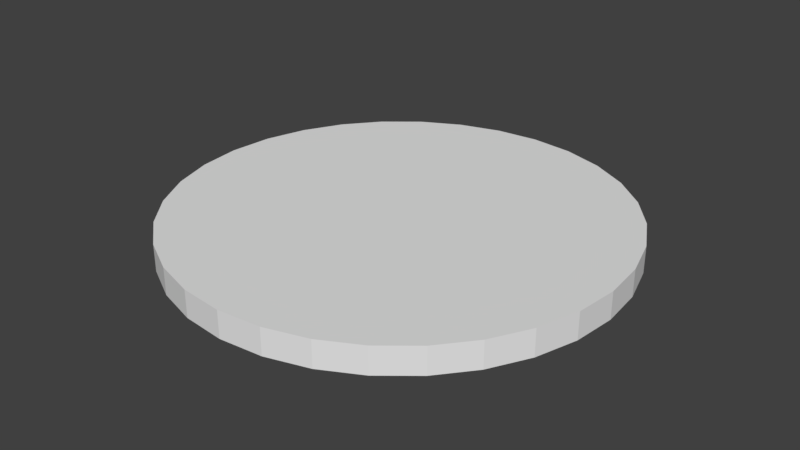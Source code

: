 # Source: dial.blend  (saved by Blender 2.79.0; exported with 4.5.12 LTS)
import bpy
from mathutils import Matrix  # noqa: F401  (used for matrix-valued properties, if any)

bpy.ops.wm.read_factory_settings(use_empty=True)
scene = bpy.context.scene
scene.name = 'Scene'

# ---- collections
col_collection_1 = bpy.data.collections.new('Collection 1'); scene.collection.children.link(col_collection_1)

# ---- world
world_world = bpy.data.worlds.new('World'); scene.world = world_world
world_world.color = (0.05088, 0.05088, 0.05088)
world_world.use_sun_shadow = False
world_world.sun_shadow_jitter_overblur = 0.0
world_world.cycles.sampling_method = 'MANUAL'

# ---- meshes
me_cylinder = bpy.data.meshes.new('Cylinder')
me_cylinder.from_pydata([(0.0, 1.0, -0.1077), (0.0, 1.0, 0.01305), (0.1951, 0.9808, -0.1077), (0.1951, 0.9808, 0.01305), (0.3827, 0.9239, -0.1077), (0.3827, 0.9239, 0.01305), (0.5556, 0.8315, -0.1077), (0.5556, 0.8315, 0.01305), (0.7071, 0.7071, -0.1077), (0.7071, 0.7071, 0.01305), (0.8315, 0.5556, -0.1077), (0.8315, 0.5556, 0.01305), (0.9239, 0.3827, -0.1077), (0.9239, 0.3827, 0.01305), (0.9808, 0.1951, -0.1077), (0.9808, 0.1951, 0.01305), (1.0, 7.55e-08, -0.1077), (1.0, 7.55e-08, 0.01305), (0.9808, -0.1951, -0.1077), (0.9808, -0.1951, 0.01305), (0.9239, -0.3827, -0.1077), (0.9239, -0.3827, 0.01305), (0.8315, -0.5556, -0.1077), (0.8315, -0.5556, 0.01305), (0.7071, -0.7071, -0.1077), (0.7071, -0.7071, 0.01305), (0.5556, -0.8315, -0.1077), (0.5556, -0.8315, 0.01305), (0.3827, -0.9239, -0.1077), (0.3827, -0.9239, 0.01305), (0.1951, -0.9808, -0.1077), (0.1951, -0.9808, 0.01305), (-3.258e-07, -1.0, -0.1077), (-3.258e-07, -1.0, 0.01305), (-0.1951, -0.9808, -0.1077), (-0.1951, -0.9808, 0.01305), (-0.3827, -0.9239, -0.1077), (-0.3827, -0.9239, 0.01305), (-0.5556, -0.8315, -0.1077), (-0.5556, -0.8315, 0.01305), (-0.7071, -0.7071, -0.1077), (-0.7071, -0.7071, 0.01305), (-0.8315, -0.5556, -0.1077), (-0.8315, -0.5556, 0.01305), (-0.9239, -0.3827, -0.1077), (-0.9239, -0.3827, 0.01305), (-0.9808, -0.1951, -0.1077), (-0.9808, -0.1951, 0.01305), (-1.0, 9.656e-07, -0.1077), (-1.0, 9.656e-07, 0.01305), (-0.9808, 0.1951, -0.1077), (-0.9808, 0.1951, 0.01305), (-0.9239, 0.3827, -0.1077), (-0.9239, 0.3827, 0.01305), (-0.8315, 0.5556, -0.1077), (-0.8315, 0.5556, 0.01305), (-0.7071, 0.7071, -0.1077), (-0.7071, 0.7071, 0.01305), (-0.5556, 0.8315, -0.1077), (-0.5556, 0.8315, 0.01305), (-0.3827, 0.9239, -0.1077), (-0.3827, 0.9239, 0.01305), (-0.1951, 0.9808, -0.1077), (-0.1951, 0.9808, 0.01305)], [], [(0, 1, 3, 2), (2, 3, 5, 4), (4, 5, 7, 6), (6, 7, 9, 8), (8, 9, 11, 10), (10, 11, 13, 12), (12, 13, 15, 14), (14, 15, 17, 16), (16, 17, 19, 18), (18, 19, 21, 20), (20, 21, 23, 22), (22, 23, 25, 24), (24, 25, 27, 26), (26, 27, 29, 28), (28, 29, 31, 30), (30, 31, 33, 32), (32, 33, 35, 34), (34, 35, 37, 36), (36, 37, 39, 38), (38, 39, 41, 40), (40, 41, 43, 42), (42, 43, 45, 44), (44, 45, 47, 46), (46, 47, 49, 48), (48, 49, 51, 50), (50, 51, 53, 52), (52, 53, 55, 54), (54, 55, 57, 56), (56, 57, 59, 58), (58, 59, 61, 60), (3, 1, 63, 61, 59, 57, 55, 53, 51, 49, 47, 45, 43, 41, 39, 37, 35, 33, 31, 29, 27, 25, 23, 21, 19, 17, 15, 13, 11, 9, 7, 5), (60, 61, 63, 62), (62, 63, 1, 0), (0, 2, 4, 6, 8, 10, 12, 14, 16, 18, 20, 22, 24, 26, 28, 30, 32, 34, 36, 38, 40, 42, 44, 46, 48, 50, 52, 54, 56, 58, 60, 62)])
_uv = me_cylinder.uv_layers.new(name='UVMap')
_uv.uv.foreach_set('vector', [0.5, 0.6541, 0.5, 0.6349, 0.5312, 0.6349, 0.5312, 0.6541, 0.5312, 0.6541, 0.5312, 0.6349, 0.5625, 0.6349, 0.5625, 0.6541, 0.5625, 0.6541, 0.5625, 0.6349, 0.5937, 0.6349, 0.5937, 0.6541, 0.5937, 0.6541, 0.5937, 0.6349, 0.625, 0.6349, 0.625, 0.6541, 0.625, 0.6541, 0.625, 0.6349, 0.6562, 0.6349, 0.6562, 0.6541, 0.6562, 0.6541, 0.6562, 0.6349, 0.6875, 0.6349, 0.6875, 0.6541, 0.6875, 0.6541, 0.6875, 0.6349, 0.7187, 0.6349, 0.7187, 0.6541, 0.7187, 0.6541, 0.7187, 0.6349, 0.75, 0.6349, 0.75, 0.6541, 0.75, 0.6541, 0.75, 0.6349, 0.7812, 0.6349, 0.7812, 0.6541, 0.7812, 0.6541, 0.7812, 0.6349, 0.8125, 0.6349, 0.8125, 0.6541, 0.8125, 0.6541, 0.8125, 0.6349, 0.8437, 0.6349, 0.8437, 0.6541, 0.8437, 0.6541, 0.8437, 0.6349, 0.8749, 0.6349, 0.8749, 0.6541, 0.8749, 0.6541, 0.8749, 0.6349, 0.9062, 0.6349, 0.9062, 0.6541, 0.9062, 0.6541, 0.9062, 0.6349, 0.9374, 0.6349, 0.9374, 0.6541, 0.9374, 0.6541, 0.9374, 0.6349, 0.9687, 0.6349, 0.9687, 0.6541, 0.9687, 0.6541, 0.9687, 0.6349, 0.9999, 0.6349, 0.9999, 0.6541, 7.744e-05, 0.6541, 7.732e-05, 0.6349, 0.03132, 0.6349, 0.03132, 0.6541, 0.03132, 0.6541, 0.03132, 0.6349, 0.06257, 0.6349, 0.06257, 0.6541, 0.06257, 0.6541, 0.06257, 0.6349, 0.09381, 0.6349, 0.09381, 0.6541, 0.09381, 0.6541, 0.09381, 0.6349, 0.1251, 0.6349, 0.1251, 0.6541, 0.1251, 0.6541, 0.1251, 0.6349, 0.1563, 0.6349, 0.1563, 0.6541, 0.1563, 0.6541, 0.1563, 0.6349, 0.1875, 0.6349, 0.1875, 0.6541, 0.1875, 0.6541, 0.1875, 0.6349, 0.2188, 0.6349, 0.2188, 0.6541, 0.2188, 0.6541, 0.2188, 0.6349, 0.25, 0.6349, 0.25, 0.6541, 0.25, 0.6541, 0.25, 0.6349, 0.2813, 0.6349, 0.2813, 0.6541, 0.2813, 0.6541, 0.2813, 0.6349, 0.3125, 0.6349, 0.3125, 0.6541, 0.3125, 0.6541, 0.3125, 0.6349, 0.3438, 0.6349, 0.3438, 0.6541, 0.3438, 0.6541, 0.3438, 0.6349, 0.375, 0.6349, 0.375, 0.6541, 0.375, 0.6541, 0.375, 0.6349, 0.4063, 0.6349, 0.4063, 0.6541, 0.4063, 0.6541, 0.4063, 0.6349, 0.4375, 0.6349, 0.4375, 0.6541, 0.1743, 0.6347, 0.1431, 0.6347, 0.1124, 0.6286, 0.08356, 0.6167, 0.05758, 0.5993, 0.03549, 0.5772, 0.01813, 0.5512, 0.006173, 0.5224, 7.75e-05, 0.4917, 7.732e-05, 0.4605, 0.006173, 0.4298, 0.01813, 0.401, 0.03549, 0.375, 0.05758, 0.3529, 0.08356, 0.3355, 0.1124, 0.3236, 0.1431, 0.3175, 0.1743, 0.3175, 0.205, 0.3236, 0.2338, 0.3355, 0.2598, 0.3529, 0.2819, 0.375, 0.2993, 0.401, 0.3112, 0.4298, 0.3173, 0.4605, 0.3173, 0.4917, 0.3112, 0.5224, 0.2993, 0.5512, 0.2819, 0.5772, 0.2598, 0.5993, 0.2338, 0.6167, 0.205, 0.6286, 0.4375, 0.6541, 0.4375, 0.6349, 0.4688, 0.6349, 0.4688, 0.6541, 0.4688, 0.6541, 0.4688, 0.6349, 0.5, 0.6349, 0.5, 0.6541, 0.1431, 7.732e-05, 0.1743, 7.742e-05, 0.205, 0.006173, 0.2338, 0.01813, 0.2598, 0.03549, 0.2819, 0.05758, 0.2993, 0.08356, 0.3112, 0.1124, 0.3173, 0.1431, 0.3173, 0.1743, 0.3112, 0.205, 0.2993, 0.2338, 0.2819, 0.2598, 0.2598, 0.2819, 0.2338, 0.2993, 0.205, 0.3112, 0.1743, 0.3173, 0.1431, 0.3173, 0.1124, 0.3112, 0.08356, 0.2993, 0.05758, 0.2819, 0.03549, 0.2598, 0.01813, 0.2338, 0.006173, 0.205, 7.732e-05, 0.1743, 7.746e-05, 0.1431, 0.006173, 0.1124, 0.01813, 0.08356, 0.03549, 0.05758, 0.05758, 0.03549, 0.08356, 0.01813, 0.1124, 0.006173])
me_cylinder.use_remesh_preserve_volume = False
me_cylinder.use_remesh_preserve_attributes = False
me_cylinder.use_mirror_vertex_groups = False
me_cylinder.update()

# ---- objects
ob_cylinder = bpy.data.objects.new('Cylinder', me_cylinder)

# ---- transforms, parenting, visibility, modifiers, constraints
ob_cylinder.location = (0.0, 0.0, 0.0)
ob_cylinder.lineart.crease_threshold = 0.0

# ---- collection membership
col_collection_1.objects.link(ob_cylinder)

# ---- scene / render settings (as saved in the file)
scene.frame_start = 1; scene.frame_end = 250; scene.frame_set(1)
scene.render.engine = 'BLENDER_EEVEE_NEXT'
scene.render.resolution_percentage = 50
scene.render.dither_intensity = 0.0
scene.cycles.use_denoising = False
scene.cycles.samples = 128
scene.cycles.sampling_pattern = 'TABULATED_SOBOL'
scene.cycles.use_adaptive_sampling = False
scene.cycles.use_light_tree = False
scene.cycles.blur_glossy = 0.0
scene.cycles.sample_clamp_indirect = 0.0
scene.view_settings.view_transform = 'Standard'
bpy.context.view_layer.update()

# ---- added for rendering (the .blend has no active camera and no usable light): camera, sun
cam_auto = bpy.data.cameras.new('AutoCamera')
cam_auto.lens = 50.0
cam_auto.sensor_width = 36.0
cam_auto.clip_end = 1000.0
ob_auto_camera = bpy.data.objects.new('AutoCamera', cam_auto)
scene.collection.objects.link(ob_auto_camera)
ob_auto_camera.location = (2.61931, -3.14318, 2.04814)
ob_auto_camera.rotation_euler = (1.09748, -7.21219e-08, 0.694738)
scene.camera = ob_auto_camera
light_auto_sun = bpy.data.lights.new('AutoSun', 'SUN')
light_auto_sun.energy = 3.0
light_auto_sun.angle = 0.0523599
ob_auto_sun = bpy.data.objects.new('AutoSun', light_auto_sun)
scene.collection.objects.link(ob_auto_sun)
ob_auto_sun.rotation_euler = (0.872665, 0.174533, 0.523599)
bpy.context.view_layer.update()
